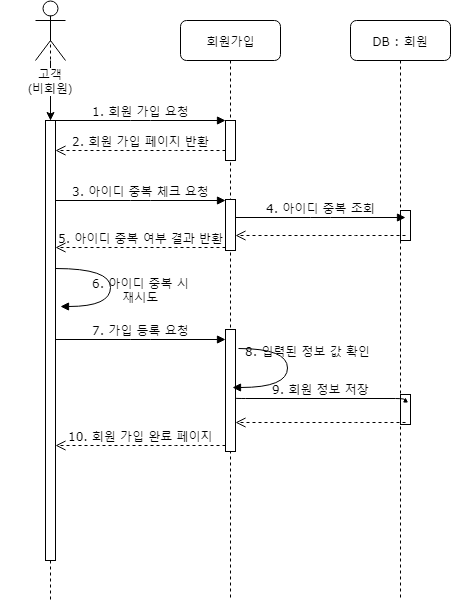

The diagram above was exported from draw.io. Its source (the exported page's mxGraphModel, read from the mxfile embedded in the PNG):
<mxGraphModel dx="1394" dy="764" grid="1" gridSize="10" guides="1" tooltips="1" connect="1" arrows="1" fold="1" page="1" pageScale="1" pageWidth="1100" pageHeight="850" background="#ffffff" math="0" shadow="0">
  <root>
    <mxCell id="0" />
    <mxCell id="1" parent="0" />
    <mxCell id="7baba1c4bc27f4b0-2" value="회원가입" style="shape=umlLifeline;perimeter=lifelinePerimeter;whiteSpace=wrap;html=1;container=1;collapsible=0;recursiveResize=0;outlineConnect=0;rounded=1;shadow=0;comic=0;labelBackgroundColor=none;strokeColor=#000000;strokeWidth=1;fillColor=#FFFFFF;fontFamily=Verdana;fontSize=12;fontColor=#000000;align=center;" parent="1" vertex="1">
      <mxGeometry x="280" y="80" width="100" height="580" as="geometry" />
    </mxCell>
    <mxCell id="7baba1c4bc27f4b0-10" value="" style="html=1;points=[];perimeter=orthogonalPerimeter;rounded=0;shadow=0;comic=0;labelBackgroundColor=none;strokeColor=#000000;strokeWidth=1;fillColor=#FFFFFF;fontFamily=Verdana;fontSize=12;fontColor=#000000;align=center;" parent="7baba1c4bc27f4b0-2" vertex="1">
      <mxGeometry x="45" y="100" width="10" height="40" as="geometry" />
    </mxCell>
    <mxCell id="NkxFwluToPuNmfYO9Esy-8" value="" style="html=1;points=[];perimeter=orthogonalPerimeter;rounded=0;shadow=0;comic=0;labelBackgroundColor=none;strokeColor=#000000;strokeWidth=1;fillColor=#FFFFFF;fontFamily=Verdana;fontSize=12;fontColor=#000000;align=center;" vertex="1" parent="7baba1c4bc27f4b0-2">
      <mxGeometry x="45" y="179" width="10" height="51" as="geometry" />
    </mxCell>
    <mxCell id="7baba1c4bc27f4b0-3" value="DB : 회원" style="shape=umlLifeline;perimeter=lifelinePerimeter;whiteSpace=wrap;html=1;container=1;collapsible=0;recursiveResize=0;outlineConnect=0;rounded=1;shadow=0;comic=0;labelBackgroundColor=none;strokeColor=#000000;strokeWidth=1;fillColor=#FFFFFF;fontFamily=Verdana;fontSize=12;fontColor=#000000;align=center;" parent="1" vertex="1">
      <mxGeometry x="450" y="80" width="100" height="580" as="geometry" />
    </mxCell>
    <mxCell id="7baba1c4bc27f4b0-13" value="" style="html=1;points=[];perimeter=orthogonalPerimeter;rounded=0;shadow=0;comic=0;labelBackgroundColor=none;strokeColor=#000000;strokeWidth=1;fillColor=#FFFFFF;fontFamily=Verdana;fontSize=12;fontColor=#000000;align=center;" parent="7baba1c4bc27f4b0-3" vertex="1">
      <mxGeometry x="50" y="190" width="10" height="30" as="geometry" />
    </mxCell>
    <mxCell id="7baba1c4bc27f4b0-8" value="" style="shape=umlLifeline;perimeter=lifelinePerimeter;whiteSpace=wrap;html=1;container=1;collapsible=0;recursiveResize=0;outlineConnect=0;rounded=1;shadow=0;comic=0;labelBackgroundColor=none;strokeColor=#000000;strokeWidth=1;fillColor=#FFFFFF;fontFamily=Verdana;fontSize=12;fontColor=#000000;align=center;size=0;" parent="1" vertex="1">
      <mxGeometry x="100" y="80" width="100" height="580" as="geometry" />
    </mxCell>
    <mxCell id="7baba1c4bc27f4b0-9" value="" style="html=1;points=[];perimeter=orthogonalPerimeter;rounded=0;shadow=0;comic=0;labelBackgroundColor=none;strokeColor=#000000;strokeWidth=1;fillColor=#FFFFFF;fontFamily=Verdana;fontSize=12;fontColor=#000000;align=center;" parent="7baba1c4bc27f4b0-8" vertex="1">
      <mxGeometry x="45" y="100" width="10" height="440" as="geometry" />
    </mxCell>
    <mxCell id="NkxFwluToPuNmfYO9Esy-5" value="" style="edgeStyle=orthogonalEdgeStyle;rounded=0;orthogonalLoop=1;jettySize=auto;html=1;" edge="1" parent="7baba1c4bc27f4b0-8" source="NkxFwluToPuNmfYO9Esy-1" target="7baba1c4bc27f4b0-9">
      <mxGeometry relative="1" as="geometry" />
    </mxCell>
    <mxCell id="NkxFwluToPuNmfYO9Esy-1" value="고객&lt;br&gt;(비회원)&lt;br&gt;" style="shape=umlActor;verticalLabelPosition=bottom;labelBackgroundColor=#ffffff;verticalAlign=top;html=1;outlineConnect=0;" vertex="1" parent="7baba1c4bc27f4b0-8">
      <mxGeometry x="35" y="-20" width="30" height="60" as="geometry" />
    </mxCell>
    <mxCell id="7baba1c4bc27f4b0-11" value="1. 회원 가입 요청" style="html=1;verticalAlign=bottom;endArrow=block;entryX=0;entryY=0;labelBackgroundColor=none;fontFamily=Verdana;fontSize=12;edgeStyle=elbowEdgeStyle;elbow=vertical;" parent="1" source="7baba1c4bc27f4b0-9" target="7baba1c4bc27f4b0-10" edge="1">
      <mxGeometry relative="1" as="geometry">
        <mxPoint x="220" y="190" as="sourcePoint" />
      </mxGeometry>
    </mxCell>
    <mxCell id="NkxFwluToPuNmfYO9Esy-6" value="2. 회원 가입 페이지 반환" style="html=1;verticalAlign=bottom;endArrow=open;dashed=1;endSize=8;labelBackgroundColor=none;fontFamily=Verdana;fontSize=12;edgeStyle=elbowEdgeStyle;elbow=vertical;exitX=0;exitY=0.75;exitDx=0;exitDy=0;exitPerimeter=0;entryX=1.5;entryY=0.068;entryDx=0;entryDy=0;entryPerimeter=0;" edge="1" parent="1" source="7baba1c4bc27f4b0-10" target="7baba1c4bc27f4b0-9">
      <mxGeometry relative="1" as="geometry">
        <mxPoint x="190" y="210" as="targetPoint" />
        <Array as="points">
          <mxPoint x="265" y="210" />
          <mxPoint x="295" y="210" />
        </Array>
        <mxPoint x="320" y="210" as="sourcePoint" />
      </mxGeometry>
    </mxCell>
    <mxCell id="NkxFwluToPuNmfYO9Esy-7" value="3. 아이디 중복 체크 요청" style="html=1;verticalAlign=bottom;endArrow=block;entryX=0;entryY=0;labelBackgroundColor=none;fontFamily=Verdana;fontSize=12;edgeStyle=elbowEdgeStyle;elbow=vertical;" edge="1" parent="1">
      <mxGeometry relative="1" as="geometry">
        <mxPoint x="155" y="260" as="sourcePoint" />
        <mxPoint x="325" y="260" as="targetPoint" />
      </mxGeometry>
    </mxCell>
    <mxCell id="NkxFwluToPuNmfYO9Esy-9" value="5. 아이디 중복 여부 결과 반환" style="html=1;verticalAlign=bottom;endArrow=open;dashed=1;endSize=8;labelBackgroundColor=none;fontFamily=Verdana;fontSize=12;edgeStyle=elbowEdgeStyle;elbow=vertical;exitX=0;exitY=0.75;exitDx=0;exitDy=0;exitPerimeter=0;entryX=1.5;entryY=0.068;entryDx=0;entryDy=0;entryPerimeter=0;" edge="1" parent="1">
      <mxGeometry relative="1" as="geometry">
        <mxPoint x="155" y="307" as="targetPoint" />
        <Array as="points">
          <mxPoint x="265" y="307" />
          <mxPoint x="295" y="307" />
        </Array>
        <mxPoint x="325" y="307" as="sourcePoint" />
      </mxGeometry>
    </mxCell>
    <mxCell id="NkxFwluToPuNmfYO9Esy-10" value="6. 아이디 중복 시&lt;br&gt;재시도" style="html=1;verticalAlign=bottom;endArrow=block;labelBackgroundColor=none;fontFamily=Verdana;fontSize=12;elbow=vertical;edgeStyle=orthogonalEdgeStyle;curved=1;entryX=1;entryY=0.286;entryPerimeter=0;exitX=1.038;exitY=0.345;exitPerimeter=0;" edge="1" parent="1">
      <mxGeometry x="0.3007" y="-30" relative="1" as="geometry">
        <mxPoint x="155" y="328" as="sourcePoint" />
        <mxPoint x="160" y="366" as="targetPoint" />
        <Array as="points">
          <mxPoint x="210" y="328" />
          <mxPoint x="210" y="366" />
        </Array>
        <mxPoint x="30" y="30" as="offset" />
      </mxGeometry>
    </mxCell>
    <mxCell id="NkxFwluToPuNmfYO9Esy-11" value="" style="html=1;points=[];perimeter=orthogonalPerimeter;rounded=0;shadow=0;comic=0;labelBackgroundColor=none;strokeColor=#000000;strokeWidth=1;fillColor=#FFFFFF;fontFamily=Verdana;fontSize=12;fontColor=#000000;align=center;" vertex="1" parent="1">
      <mxGeometry x="325" y="389" width="10" height="122" as="geometry" />
    </mxCell>
    <mxCell id="NkxFwluToPuNmfYO9Esy-12" value="7. 가입 등록 요청" style="html=1;verticalAlign=bottom;endArrow=block;entryX=0;entryY=0;labelBackgroundColor=none;fontFamily=Verdana;fontSize=12;edgeStyle=elbowEdgeStyle;elbow=vertical;" edge="1" parent="1">
      <mxGeometry relative="1" as="geometry">
        <mxPoint x="155" y="399" as="sourcePoint" />
        <mxPoint x="325" y="399" as="targetPoint" />
      </mxGeometry>
    </mxCell>
    <mxCell id="NkxFwluToPuNmfYO9Esy-13" value="10. 회원 가입 완료 페이지" style="html=1;verticalAlign=bottom;endArrow=open;dashed=1;endSize=8;labelBackgroundColor=none;fontFamily=Verdana;fontSize=12;edgeStyle=elbowEdgeStyle;elbow=vertical;exitX=0;exitY=0.75;exitDx=0;exitDy=0;exitPerimeter=0;entryX=1.5;entryY=0.068;entryDx=0;entryDy=0;entryPerimeter=0;" edge="1" parent="1">
      <mxGeometry relative="1" as="geometry">
        <mxPoint x="155" y="505" as="targetPoint" />
        <Array as="points">
          <mxPoint x="265" y="505" />
          <mxPoint x="295" y="505" />
        </Array>
        <mxPoint x="325" y="505" as="sourcePoint" />
      </mxGeometry>
    </mxCell>
    <mxCell id="NkxFwluToPuNmfYO9Esy-18" value="4. 아이디 중복 조회" style="html=1;verticalAlign=bottom;endArrow=block;entryX=0;entryY=0;labelBackgroundColor=none;fontFamily=Verdana;fontSize=12;edgeStyle=elbowEdgeStyle;elbow=vertical;" edge="1" parent="1">
      <mxGeometry relative="1" as="geometry">
        <mxPoint x="335" y="277" as="sourcePoint" />
        <mxPoint x="505" y="277" as="targetPoint" />
      </mxGeometry>
    </mxCell>
    <mxCell id="NkxFwluToPuNmfYO9Esy-19" value="" style="html=1;verticalAlign=bottom;endArrow=open;dashed=1;endSize=8;labelBackgroundColor=none;fontFamily=Verdana;fontSize=12;edgeStyle=elbowEdgeStyle;elbow=vertical;exitX=0;exitY=0.75;exitDx=0;exitDy=0;exitPerimeter=0;entryX=1.5;entryY=0.068;entryDx=0;entryDy=0;entryPerimeter=0;" edge="1" parent="1">
      <mxGeometry relative="1" as="geometry">
        <mxPoint x="335" y="295" as="targetPoint" />
        <Array as="points">
          <mxPoint x="445" y="295" />
          <mxPoint x="475" y="295" />
        </Array>
        <mxPoint x="505" y="295" as="sourcePoint" />
      </mxGeometry>
    </mxCell>
    <mxCell id="NkxFwluToPuNmfYO9Esy-20" value="" style="html=1;points=[];perimeter=orthogonalPerimeter;rounded=0;shadow=0;comic=0;labelBackgroundColor=none;strokeColor=#000000;strokeWidth=1;fillColor=#FFFFFF;fontFamily=Verdana;fontSize=12;fontColor=#000000;align=center;" vertex="1" parent="1">
      <mxGeometry x="500" y="454" width="10" height="30" as="geometry" />
    </mxCell>
    <mxCell id="NkxFwluToPuNmfYO9Esy-21" value="9. 회원 정보 저장" style="html=1;verticalAlign=bottom;endArrow=block;entryX=0;entryY=0;labelBackgroundColor=none;fontFamily=Verdana;fontSize=12;edgeStyle=elbowEdgeStyle;elbow=vertical;" edge="1" parent="1">
      <mxGeometry relative="1" as="geometry">
        <mxPoint x="335" y="457.5" as="sourcePoint" />
        <mxPoint x="505" y="457.5" as="targetPoint" />
      </mxGeometry>
    </mxCell>
    <mxCell id="NkxFwluToPuNmfYO9Esy-22" value="" style="html=1;verticalAlign=bottom;endArrow=open;dashed=1;endSize=8;labelBackgroundColor=none;fontFamily=Verdana;fontSize=12;edgeStyle=elbowEdgeStyle;elbow=vertical;exitX=0;exitY=0.75;exitDx=0;exitDy=0;exitPerimeter=0;entryX=1.5;entryY=0.068;entryDx=0;entryDy=0;entryPerimeter=0;" edge="1" parent="1">
      <mxGeometry relative="1" as="geometry">
        <mxPoint x="335" y="482" as="targetPoint" />
        <Array as="points">
          <mxPoint x="445" y="482" />
          <mxPoint x="475" y="482" />
        </Array>
        <mxPoint x="505" y="482" as="sourcePoint" />
      </mxGeometry>
    </mxCell>
    <mxCell id="NkxFwluToPuNmfYO9Esy-23" value="8. 입력된 정보 값 확인" style="html=1;verticalAlign=bottom;endArrow=block;labelBackgroundColor=none;fontFamily=Verdana;fontSize=12;elbow=vertical;edgeStyle=orthogonalEdgeStyle;curved=1;exitX=1.066;exitY=0.713;exitPerimeter=0;" edge="1" parent="1">
      <mxGeometry x="-0.3147" y="-23" relative="1" as="geometry">
        <mxPoint x="338" y="408" as="sourcePoint" />
        <mxPoint x="332" y="447" as="targetPoint" />
        <Array as="points">
          <mxPoint x="387" y="408" />
          <mxPoint x="387" y="447" />
        </Array>
        <mxPoint x="43" y="12" as="offset" />
      </mxGeometry>
    </mxCell>
  </root>
</mxGraphModel>